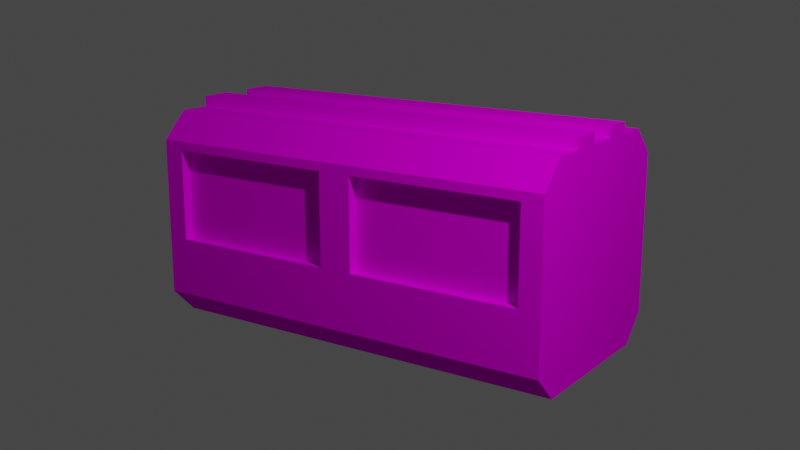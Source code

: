 # Source: Connector_Horizontal.blend  (saved by Blender 2.83.18; exported with 4.5.12 LTS)
import bpy
from mathutils import Matrix  # noqa: F401  (used for matrix-valued properties, if any)

bpy.ops.wm.read_factory_settings(use_empty=True)
scene = bpy.context.scene
scene.name = 'Scene'

# ---- collections
col_collection = bpy.data.collections.new('Collection'); scene.collection.children.link(col_collection)

# ---- images (referenced by path relative to the original .blend; pixels are not part of the script)
import os
ASSET_DIR = os.environ.get("B2B_ASSET_DIR", "")  # directory of the original .blend (textures are referenced by path, not embedded)
HERE = os.path.dirname(os.path.abspath(__file__))  # packed textures are extracted next to this script under _unpacked/

def load_image(name, relpath, width, height, colorspace="sRGB"):
    """Load a texture the original file referenced (path relative to the .blend, or extracted next to this script)."""
    p = next((c for c in (os.path.join(HERE, relpath), os.path.join(ASSET_DIR, relpath)) if relpath and os.path.exists(c)), "")
    if p:
        img = bpy.data.images.load(p, check_existing=True)
        img.name = name
    else:  # same state as the original file: an image datablock whose file is absent (Cycles renders it pink)
        img = bpy.data.images.new(name, width, height)
        img.source = "FILE"
        img.filepath = "//" + (relpath or name)
    img.colorspace_settings.name = colorspace
    return img
img_colourspaint_png = load_image('ColoursPaint.png', 'ColoursPaint.png', 1024, 1024, 'sRGB')

# ---- materials (node trees are filled in below, after node groups)
mat_material = bpy.data.materials.new('Material')
mat_material.alpha_threshold = 0.0
mat_material.line_color = (0.0, 0.0, 0.0, 1.0)

# ---- material node trees
mat_material.use_nodes = True; mat_material.node_tree.nodes.clear()
_N = mat_material.node_tree.nodes; _L = mat_material.node_tree.links
n0 = _N.new('ShaderNodeOutputMaterial'); n0.name = 'Material Output'; n0.location = (300, 300)
n1 = _N.new('ShaderNodeBsdfDiffuse'); n1.name = 'Diffuse BSDF'; n1.location = (85, 314)
n2 = _N.new('ShaderNodeTexImage'); n2.name = 'Image Texture'; n2.location = (-218, 337)
n2.image = img_colourspaint_png
_L.new(n2.outputs[0], n1.inputs[0])
_L.new(n1.outputs[0], n0.inputs[0])
n0.is_active_output = True

# ---- world
world_world = bpy.data.worlds.new('World'); scene.world = world_world
world_world.use_nodes = True; world_world.node_tree.nodes.clear()
_N = world_world.node_tree.nodes; _L = world_world.node_tree.links
n0 = _N.new('ShaderNodeOutputWorld'); n0.name = 'World Output'; n0.location = (300, 300)
n1 = _N.new('ShaderNodeBackground'); n1.name = 'Background'; n1.location = (10, 300)
n1.inputs[0].default_value = (0.05088, 0.05088, 0.05088, 1.0)
_L.new(n1.outputs[0], n0.inputs[0])
n0.is_active_output = True
world_world.color = (0.05088, 0.05088, 0.05088)
world_world.use_sun_shadow = False
world_world.sun_shadow_jitter_overblur = 0.0

# ---- cameras
cam_camera = bpy.data.cameras.new('Camera')
cam_camera.clip_end = 100.0
cam_camera.ortho_scale = 7.314

# ---- lights
light_light = bpy.data.lights.new('Light', 'POINT')
light_light.transmission_factor = 0.0
light_light.energy = 1000.0
light_light.shadow_soft_size = 0.1
light_light.shadow_maximum_resolution = 0.006
light_light.use_absolute_resolution = True

# ---- meshes
me_cube = bpy.data.meshes.new('Cube')
me_cube.from_pydata([(0.9, -0.45, 1.0), (0.9, -0.15, 1.0), (0.9, 0.15, 1.0), (0.9, 0.45, 1.0), (1.0, 0.45, 1.0), (1.0, 0.15, 1.0), (1.0, -0.15, 1.0), (1.0, -0.45, 1.0), (-0.08, 0.9, -0.2), (-0.08, 0.9, 0.6667), (-0.9, 0.9, 0.6667), (-0.9, 0.9, -0.2), (0.9, 0.9, -0.2), (0.9, 0.9, 0.6667), (0.08, 0.9, 0.6667), (0.08, 0.9, -0.2), (0.08, -0.9, -0.2), (0.08, -0.9, 0.6667), (0.9, -0.9, 0.6667), (0.9, -0.9, -0.2), (-0.9, -0.9, -0.2), (-0.9, -0.9, 0.6667), (-0.08, -0.9, 0.6667), (-0.08, -0.9, -0.2), (1.0, 1.0, 0.6667), (1.0, 1.0, -0.2), (-1.0, -1.0, -0.2), (-1.0, -1.0, 0.6667), (1.0, -1.0, 0.6667), (1.0, -1.0, -0.2), (-1.0, 1.0, 0.6667), (-1.0, 1.0, -0.2), (-0.9, 1.0, 0.6667), (-0.9, 1.0, -0.2), (-0.08, 1.0, 0.6667), (-0.08, 1.0, -0.2), (0.08, 1.0, 0.6667), (0.08, 1.0, -0.2), (0.9, 1.0, 0.6667), (0.9, 1.0, -0.2), (0.9, -1.0, 0.6667), (0.9, -1.0, -0.2), (0.08, -1.0, 0.6667), (0.08, -1.0, -0.2), (-0.08, -1.0, 0.6667), (-0.08, -1.0, -0.2), (-0.9, -1.0, 0.6667), (-0.9, -1.0, -0.2), (1.0, 1.0, 0.75), (1.0, 0.75, 1.0), (1.0, 0.75, -1.0), (1.0, 1.0, -0.75), (1.0, -0.75, 1.0), (1.0, -1.0, 0.75), (1.0, -1.0, -0.75), (1.0, -0.75, -1.0), (-1.0, 0.75, 1.0), (-1.0, 1.0, 0.75), (-1.0, 1.0, -0.75), (-1.0, 0.75, -1.0), (-1.0, -1.0, 0.75), (-1.0, -0.75, 1.0), (-1.0, -0.75, -1.0), (-1.0, -1.0, -0.75), (0.9, 0.75, -1.0), (0.9, 1.0, -0.75), (0.08, 0.75, -1.0), (0.08, 1.0, -0.75), (-0.08, 0.75, -1.0), (-0.08, 1.0, -0.75), (-0.9, 1.0, -0.75), (-0.9, 0.75, -1.0), (0.9, -0.75, 1.0), (0.9, -1.0, 0.75), (0.08, -0.75, 1.0), (0.08, -1.0, 0.75), (-0.08, -0.75, 1.0), (-0.08, -1.0, 0.75), (-0.9, -1.0, 0.75), (-0.9, -0.75, 1.0), (-0.9, -0.75, -1.0), (-0.9, -1.0, -0.75), (-0.08, -0.75, -1.0), (-0.08, -1.0, -0.75), (0.08, -0.75, -1.0), (0.08, -1.0, -0.75), (0.9, -1.0, -0.75), (0.9, -0.75, -1.0), (-0.9, 0.75, 1.0), (-0.9, 1.0, 0.75), (-0.08, 0.75, 1.0), (-0.08, 1.0, 0.75), (0.08, 0.75, 1.0), (0.08, 1.0, 0.75), (0.9, 1.0, 0.75), (0.9, 0.75, 1.0), (-1.0, -0.45, 1.0), (-1.0, -0.15, 1.0), (-1.0, 0.15, 1.0), (-1.0, 0.45, 1.0), (-0.9, -0.45, 1.0), (-0.9, -0.15, 1.0), (-0.9, 0.15, 1.0), (-0.9, 0.45, 1.0), (0.08, 0.45, 1.0), (0.08, 0.15, 1.0), (0.08, -0.15, 1.0), (0.08, -0.45, 1.0), (-0.08, 0.45, 1.0), (-0.08, 0.15, 1.0), (-0.08, -0.15, 1.0), (-0.08, -0.45, 1.0), (-1.0, -0.45, 1.1), (-1.0, -0.15, 1.1), (0.9, -0.15, 1.1), (0.9, -0.45, 1.1), (-0.9, 0.15, 1.1), (-0.9, 0.45, 1.1), (-0.08, -0.15, 1.1), (-0.08, -0.45, 1.1), (-0.9, -0.45, 1.1), (-0.9, -0.15, 1.1), (0.08, -0.15, 1.1), (0.08, -0.45, 1.1), (1.0, 0.15, 1.1), (1.0, 0.45, 1.1), (0.08, 0.45, 1.1), (0.08, 0.15, 1.1), (0.9, 0.45, 1.1), (0.9, 0.15, 1.1), (1.0, -0.45, 1.1), (1.0, -0.15, 1.1), (-0.08, 0.45, 1.1), (-0.08, 0.15, 1.1), (-1.0, 0.15, 1.1), (-1.0, 0.45, 1.1)], [], [(30, 57, 89, 32), (81, 47, 26, 63), (100, 96, 61, 79), (65, 39, 25, 51), (50, 51, 25, 29, 54, 55), (24, 48, 49, 4, 5, 6, 7, 52, 53, 28), (62, 63, 26, 31, 58, 59), (34, 91, 93, 36), (36, 93, 94, 38), (23, 22, 21, 20), (58, 31, 33, 70), (0, 107, 74, 72), (70, 33, 35, 69), (69, 35, 37, 67), (54, 29, 41, 86), (107, 111, 76, 74), (111, 100, 79, 76), (83, 45, 47, 81), (38, 94, 48, 24), (40, 73, 75, 42), (42, 75, 77, 44), (44, 77, 78, 46), (85, 43, 45, 83), (101, 97, 113, 121), (86, 41, 43, 85), (43, 42, 44, 45), (32, 89, 91, 34), (5, 2, 1, 6), (27, 60, 61, 96, 97, 98, 99, 56, 57, 30), (29, 28, 40, 41), (66, 64, 87, 84), (0, 7, 130, 115), (68, 66, 84, 82), (35, 34, 36, 37), (71, 68, 82, 80), (49, 95, 3, 4), (46, 78, 60, 27), (31, 30, 32, 33), (28, 53, 73, 40), (39, 38, 24, 25), (64, 50, 55, 87), (25, 24, 28, 29), (59, 71, 80, 62), (26, 27, 30, 31), (67, 37, 39, 65), (47, 46, 27, 26), (71, 59, 58, 70), (79, 61, 60, 78), (87, 55, 54, 86), (95, 49, 48, 94), (50, 64, 65, 51), (64, 66, 67, 65), (66, 68, 69, 67), (68, 71, 70, 69), (52, 72, 73, 53), (72, 74, 75, 73), (74, 76, 77, 75), (76, 79, 78, 77), (62, 80, 81, 63), (80, 82, 83, 81), (82, 84, 85, 83), (84, 87, 86, 85), (56, 88, 89, 57), (88, 90, 91, 89), (90, 92, 93, 91), (92, 95, 94, 93), (7, 0, 72, 52), (44, 22, 23, 45), (46, 21, 22, 44), (47, 20, 21, 46), (45, 23, 20, 47), (19, 18, 17, 16), (40, 18, 19, 41), (42, 17, 18, 40), (43, 16, 17, 42), (41, 19, 16, 43), (15, 14, 13, 12), (36, 14, 15, 37), (38, 13, 14, 36), (39, 12, 13, 38), (37, 15, 12, 39), (11, 10, 9, 8), (32, 10, 11, 33), (34, 9, 10, 32), (35, 8, 9, 34), (33, 11, 8, 35), (90, 88, 103, 108), (106, 110, 118, 122), (109, 102, 101, 110), (98, 102, 116, 134), (92, 90, 108, 104), (6, 1, 114, 131), (105, 109, 110, 106), (109, 105, 127, 133), (95, 92, 104, 3), (97, 96, 112, 113), (2, 105, 106, 1), (103, 99, 135, 117), (88, 56, 99, 103), (2, 5, 124, 129), (102, 98, 97, 101), (104, 108, 132, 126), (131, 114, 115, 130), (125, 128, 129, 124), (132, 117, 116, 133), (118, 121, 120, 119), (126, 132, 133, 127), (122, 118, 119, 123), (128, 126, 127, 129), (114, 122, 123, 115), (117, 135, 134, 116), (121, 113, 112, 120), (111, 107, 123, 119), (108, 103, 117, 132), (96, 100, 120, 112), (3, 104, 126, 128), (102, 109, 133, 116), (105, 2, 129, 127), (7, 6, 131, 130), (110, 101, 121, 118), (5, 4, 125, 124), (99, 98, 134, 135), (1, 106, 122, 114), (100, 111, 119, 120), (4, 3, 128, 125), (107, 0, 115, 123)])
_uv = me_cube.uv_layers.new(name='UVMap')
_uv.uv.foreach_set('vector', [0.1434, 0.829, 0.173, 0.829, 0.173, 0.8585, 0.1434, 0.8585, 0.1434, 0.829, 0.173, 0.829, 0.173, 0.8585, 0.1434, 0.8585, 0.1434, 0.829, 0.173, 0.829, 0.173, 0.8585, 0.1434, 0.8585, 0.1434, 0.829, 0.173, 0.829, 0.173, 0.8585, 0.1434, 0.8585, 0.1582, 0.8585, 0.171, 0.8511, 0.171, 0.8364, 0.1582, 0.829, 0.1454, 0.8364, 0.1454, 0.8511, 0.1582, 0.8585, 0.1669, 0.8557, 0.1722, 0.8483, 0.1722, 0.8392, 0.1669, 0.8318, 0.1582, 0.829, 0.1495, 0.8318, 0.1442, 0.8392, 0.1442, 0.8483, 0.1495, 0.8557, 0.1582, 0.8585, 0.171, 0.8511, 0.171, 0.8364, 0.1582, 0.829, 0.1454, 0.8364, 0.1454, 0.8511, 0.1434, 0.829, 0.173, 0.829, 0.173, 0.8585, 0.1434, 0.8585, 0.1434, 0.829, 0.173, 0.829, 0.173, 0.8585, 0.1434, 0.8585, 0.1984, 0.9504, 0.2391, 0.9504, 0.2391, 0.991, 0.1984, 0.991, 0.1434, 0.829, 0.173, 0.829, 0.173, 0.8585, 0.1434, 0.8585, 0.1434, 0.829, 0.173, 0.829, 0.173, 0.8585, 0.1434, 0.8585, 0.1434, 0.829, 0.173, 0.829, 0.173, 0.8585, 0.1434, 0.8585, 0.1434, 0.829, 0.173, 0.829, 0.173, 0.8585, 0.1434, 0.8585, 0.1434, 0.829, 0.173, 0.829, 0.173, 0.8585, 0.1434, 0.8585, 0.1434, 0.829, 0.173, 0.829, 0.173, 0.8585, 0.1434, 0.8585, 0.1434, 0.829, 0.173, 0.829, 0.173, 0.8585, 0.1434, 0.8585, 0.1434, 0.829, 0.173, 0.829, 0.173, 0.8585, 0.1434, 0.8585, 0.1434, 0.829, 0.173, 0.829, 0.173, 0.8585, 0.1434, 0.8585, 0.1434, 0.829, 0.173, 0.829, 0.173, 0.8585, 0.1434, 0.8585, 0.1434, 0.829, 0.173, 0.829, 0.173, 0.8585, 0.1434, 0.8585, 0.1434, 0.829, 0.173, 0.829, 0.173, 0.8585, 0.1434, 0.8585, 0.1434, 0.829, 0.173, 0.829, 0.173, 0.8585, 0.1434, 0.8585, 0.2098, 0.7645, 0.2394, 0.7645, 0.2394, 0.7941, 0.2098, 0.7941, 0.1434, 0.829, 0.173, 0.829, 0.173, 0.8585, 0.1434, 0.8585, 0.1434, 0.829, 0.173, 0.829, 0.173, 0.8585, 0.1434, 0.8585, 0.1434, 0.829, 0.173, 0.829, 0.173, 0.8585, 0.1434, 0.8585, 0.1434, 0.829, 0.173, 0.829, 0.173, 0.8585, 0.1434, 0.8585, 0.1582, 0.8585, 0.1669, 0.8557, 0.1722, 0.8483, 0.1722, 0.8392, 0.1669, 0.8318, 0.1582, 0.829, 0.1495, 0.8318, 0.1442, 0.8392, 0.1442, 0.8483, 0.1495, 0.8557, 0.1434, 0.829, 0.173, 0.829, 0.173, 0.8585, 0.1434, 0.8585, 0.1434, 0.829, 0.173, 0.829, 0.173, 0.8585, 0.1434, 0.8585, 0.2098, 0.7645, 0.2394, 0.7645, 0.2394, 0.7941, 0.2098, 0.7941, 0.1434, 0.829, 0.173, 0.829, 0.173, 0.8585, 0.1434, 0.8585, 0.1434, 0.829, 0.173, 0.829, 0.173, 0.8585, 0.1434, 0.8585, 0.1434, 0.829, 0.173, 0.829, 0.173, 0.8585, 0.1434, 0.8585, 0.1434, 0.829, 0.173, 0.829, 0.173, 0.8585, 0.1434, 0.8585, 0.1434, 0.829, 0.173, 0.829, 0.173, 0.8585, 0.1434, 0.8585, 0.1434, 0.829, 0.173, 0.829, 0.173, 0.8585, 0.1434, 0.8585, 0.1434, 0.829, 0.173, 0.829, 0.173, 0.8585, 0.1434, 0.8585, 0.1434, 0.829, 0.173, 0.829, 0.173, 0.8585, 0.1434, 0.8585, 0.1434, 0.829, 0.173, 0.829, 0.173, 0.8585, 0.1434, 0.8585, 0.1434, 0.829, 0.173, 0.829, 0.173, 0.8585, 0.1434, 0.8585, 0.1434, 0.829, 0.173, 0.829, 0.173, 0.8585, 0.1434, 0.8585, 0.1434, 0.829, 0.173, 0.829, 0.173, 0.8585, 0.1434, 0.8585, 0.1434, 0.829, 0.173, 0.829, 0.173, 0.8585, 0.1434, 0.8585, 0.1434, 0.829, 0.173, 0.829, 0.173, 0.8585, 0.1434, 0.8585, 0.1434, 0.829, 0.173, 0.829, 0.173, 0.8585, 0.1434, 0.8585, 0.1434, 0.829, 0.173, 0.829, 0.173, 0.8585, 0.1434, 0.8585, 0.1434, 0.829, 0.173, 0.829, 0.173, 0.8585, 0.1434, 0.8585, 0.1434, 0.829, 0.173, 0.829, 0.173, 0.8585, 0.1434, 0.8585, 0.1434, 0.829, 0.173, 0.829, 0.173, 0.8585, 0.1434, 0.8585, 0.1434, 0.829, 0.173, 0.829, 0.173, 0.8585, 0.1434, 0.8585, 0.1434, 0.829, 0.173, 0.829, 0.173, 0.8585, 0.1434, 0.8585, 0.1434, 0.829, 0.173, 0.829, 0.173, 0.8585, 0.1434, 0.8585, 0.1434, 0.829, 0.173, 0.829, 0.173, 0.8585, 0.1434, 0.8585, 0.1434, 0.829, 0.173, 0.829, 0.173, 0.8585, 0.1434, 0.8585, 0.1434, 0.829, 0.173, 0.829, 0.173, 0.8585, 0.1434, 0.8585, 0.1434, 0.829, 0.173, 0.829, 0.173, 0.8585, 0.1434, 0.8585, 0.1434, 0.829, 0.173, 0.829, 0.173, 0.8585, 0.1434, 0.8585, 0.1434, 0.829, 0.173, 0.829, 0.173, 0.8585, 0.1434, 0.8585, 0.1434, 0.829, 0.173, 0.829, 0.173, 0.8585, 0.1434, 0.8585, 0.1434, 0.829, 0.173, 0.829, 0.173, 0.8585, 0.1434, 0.8585, 0.1434, 0.829, 0.173, 0.829, 0.173, 0.8585, 0.1434, 0.8585, 0.1434, 0.829, 0.173, 0.829, 0.173, 0.8585, 0.1434, 0.8585, 0.1434, 0.829, 0.173, 0.829, 0.173, 0.8585, 0.1434, 0.8585, 0.1434, 0.829, 0.173, 0.829, 0.173, 0.8585, 0.1434, 0.8585, 0.1434, 0.829, 0.173, 0.829, 0.173, 0.8585, 0.1434, 0.8585, 0.1434, 0.829, 0.173, 0.829, 0.173, 0.8585, 0.1434, 0.8585, 0.1434, 0.829, 0.173, 0.829, 0.173, 0.8585, 0.1434, 0.8585, 0.1434, 0.829, 0.173, 0.829, 0.173, 0.8585, 0.1434, 0.8585, 0.1434, 0.829, 0.173, 0.829, 0.173, 0.8585, 0.1434, 0.8585, 0.1984, 0.9504, 0.2391, 0.9504, 0.2391, 0.991, 0.1984, 0.991, 0.1434, 0.829, 0.173, 0.829, 0.173, 0.8585, 0.1434, 0.8585, 0.1434, 0.829, 0.173, 0.829, 0.173, 0.8585, 0.1434, 0.8585, 0.1434, 0.829, 0.173, 0.829, 0.173, 0.8585, 0.1434, 0.8585, 0.1434, 0.829, 0.173, 0.829, 0.173, 0.8585, 0.1434, 0.8585, 0.1984, 0.9504, 0.2391, 0.9504, 0.2391, 0.991, 0.1984, 0.991, 0.1434, 0.829, 0.173, 0.829, 0.173, 0.8585, 0.1434, 0.8585, 0.1434, 0.829, 0.173, 0.829, 0.173, 0.8585, 0.1434, 0.8585, 0.1434, 0.829, 0.173, 0.829, 0.173, 0.8585, 0.1434, 0.8585, 0.1434, 0.829, 0.173, 0.829, 0.173, 0.8585, 0.1434, 0.8585, 0.1984, 0.9504, 0.2391, 0.9504, 0.2391, 0.991, 0.1984, 0.991, 0.1434, 0.829, 0.173, 0.829, 0.173, 0.8585, 0.1434, 0.8585, 0.1434, 0.829, 0.173, 0.829, 0.173, 0.8585, 0.1434, 0.8585, 0.1434, 0.829, 0.173, 0.829, 0.173, 0.8585, 0.1434, 0.8585, 0.1434, 0.829, 0.173, 0.829, 0.173, 0.8585, 0.1434, 0.8585, 0.1434, 0.829, 0.173, 0.829, 0.173, 0.8585, 0.1434, 0.8585, 0.2098, 0.7645, 0.2394, 0.7645, 0.2394, 0.7941, 0.2098, 0.7941, 0.1434, 0.829, 0.173, 0.829, 0.173, 0.8585, 0.1434, 0.8585, 0.2098, 0.7645, 0.2394, 0.7645, 0.2394, 0.7941, 0.2098, 0.7941, 0.1434, 0.829, 0.173, 0.829, 0.173, 0.8585, 0.1434, 0.8585, 0.2098, 0.7645, 0.2394, 0.7645, 0.2394, 0.7941, 0.2098, 0.7941, 0.1434, 0.829, 0.173, 0.829, 0.173, 0.8585, 0.1434, 0.8585, 0.2098, 0.7645, 0.2394, 0.7645, 0.2394, 0.7941, 0.2098, 0.7941, 0.1434, 0.829, 0.173, 0.829, 0.173, 0.8585, 0.1434, 0.8585, 0.2098, 0.7645, 0.2394, 0.7645, 0.2394, 0.7941, 0.2098, 0.7941, 0.1434, 0.829, 0.173, 0.829, 0.173, 0.8585, 0.1434, 0.8585, 0.2098, 0.7645, 0.2394, 0.7645, 0.2394, 0.7941, 0.2098, 0.7941, 0.1434, 0.829, 0.173, 0.829, 0.173, 0.8585, 0.1434, 0.8585, 0.2098, 0.7645, 0.2394, 0.7645, 0.2394, 0.7941, 0.2098, 0.7941, 0.1434, 0.829, 0.173, 0.829, 0.173, 0.8585, 0.1434, 0.8585, 0.2098, 0.7645, 0.2394, 0.7645, 0.2394, 0.7941, 0.2098, 0.7941, 0.2098, 0.7645, 0.2394, 0.7645, 0.2394, 0.7941, 0.2098, 0.7941, 0.2098, 0.7645, 0.2394, 0.7645, 0.2394, 0.7941, 0.2098, 0.7941, 0.2098, 0.7645, 0.2394, 0.7645, 0.2394, 0.7941, 0.2098, 0.7941, 0.2098, 0.7645, 0.2394, 0.7645, 0.2394, 0.7941, 0.2098, 0.7941, 0.2098, 0.7645, 0.2394, 0.7645, 0.2394, 0.7941, 0.2098, 0.7941, 0.2098, 0.7645, 0.2394, 0.7645, 0.2394, 0.7941, 0.2098, 0.7941, 0.2098, 0.7645, 0.2394, 0.7645, 0.2394, 0.7941, 0.2098, 0.7941, 0.2098, 0.7645, 0.2394, 0.7645, 0.2394, 0.7941, 0.2098, 0.7941, 0.2098, 0.7645, 0.2394, 0.7645, 0.2394, 0.7941, 0.2098, 0.7941, 0.2098, 0.7645, 0.2394, 0.7645, 0.2394, 0.7941, 0.2098, 0.7941, 0.2098, 0.7645, 0.2394, 0.7645, 0.2394, 0.7941, 0.2098, 0.7941, 0.2098, 0.7645, 0.2394, 0.7645, 0.2394, 0.7941, 0.2098, 0.7941, 0.2098, 0.7645, 0.2394, 0.7645, 0.2394, 0.7941, 0.2098, 0.7941, 0.2098, 0.7645, 0.2394, 0.7645, 0.2394, 0.7941, 0.2098, 0.7941, 0.2098, 0.7645, 0.2394, 0.7645, 0.2394, 0.7941, 0.2098, 0.7941, 0.2098, 0.7645, 0.2394, 0.7645, 0.2394, 0.7941, 0.2098, 0.7941, 0.2098, 0.7645, 0.2394, 0.7645, 0.2394, 0.7941, 0.2098, 0.7941, 0.2098, 0.7645, 0.2394, 0.7645, 0.2394, 0.7941, 0.2098, 0.7941, 0.2098, 0.7645, 0.2394, 0.7645, 0.2394, 0.7941, 0.2098, 0.7941, 0.2098, 0.7645, 0.2394, 0.7645, 0.2394, 0.7941, 0.2098, 0.7941, 0.2098, 0.7645, 0.2394, 0.7645, 0.2394, 0.7941, 0.2098, 0.7941, 0.2098, 0.7645, 0.2394, 0.7645, 0.2394, 0.7941, 0.2098, 0.7941, 0.2098, 0.7645, 0.2394, 0.7645, 0.2394, 0.7941, 0.2098, 0.7941, 0.2098, 0.7645, 0.2394, 0.7645, 0.2394, 0.7941, 0.2098, 0.7941])
me_cube.materials.append(mat_material)
me_cube.use_remesh_preserve_volume = False
me_cube.use_remesh_preserve_attributes = False
me_cube.use_mirror_vertex_groups = False
me_cube.update()

# ---- objects
ob_cube = bpy.data.objects.new('Cube', me_cube)
ob_light = bpy.data.objects.new('Light', light_light)
ob_camera = bpy.data.objects.new('Camera', cam_camera)

# ---- transforms, parenting, visibility, modifiers, constraints
ob_cube.location = (0.0, 0.0, 0.0)
ob_cube.scale = (2.0, 1.0, 1.0)
ob_cube.lock_rotations_4d = False
ob_cube.empty_display_type = 'ARROWS'
ob_cube.lineart.crease_threshold = 0.0
_vg = ob_cube.vertex_groups.new(name='Secnd')
_vg = ob_cube.vertex_groups.new(name='Prim')
_vg = ob_cube.vertex_groups.new(name='Windows')
ob_light.location = (5.218, -3.231, 5.456)
ob_light.rotation_euler = (0.6503, 0.05522, 1.866)
ob_light.lock_rotations_4d = False
ob_light.empty_display_type = 'ARROWS'
ob_light.color = (0.0, 0.0, 0.0, 0.0)
ob_light.lineart.crease_threshold = 0.0
ob_camera.location = (5.686, -8.304, 2.659)
ob_camera.rotation_euler = (1.312, 6.074e-07, 0.6004)
ob_camera.scale = (1.0, 1.0, 1.0)
ob_camera.lock_rotations_4d = False
ob_camera.empty_display_type = 'ARROWS'
ob_camera.color = (0.0, 0.0, 0.0, 0.0)
ob_camera.display_type = 'WIRE'
ob_camera.lineart.crease_threshold = 0.0

# ---- collection membership
col_collection.objects.link(ob_cube)
col_collection.objects.link(ob_light)
col_collection.objects.link(ob_camera)

# ---- scene / render settings (as saved in the file)
scene.camera = ob_camera
scene.frame_start = 1; scene.frame_end = 250; scene.frame_set(1)
scene.render.engine = 'CYCLES'
scene.cycles.use_denoising = False
scene.cycles.samples = 128
scene.cycles.sampling_pattern = 'TABULATED_SOBOL'
scene.cycles.use_adaptive_sampling = False
scene.cycles.use_light_tree = False
scene.cycles.bake_type = 'DIFFUSE'
scene.view_settings.view_transform = 'Filmic'
bpy.context.view_layer.update()
